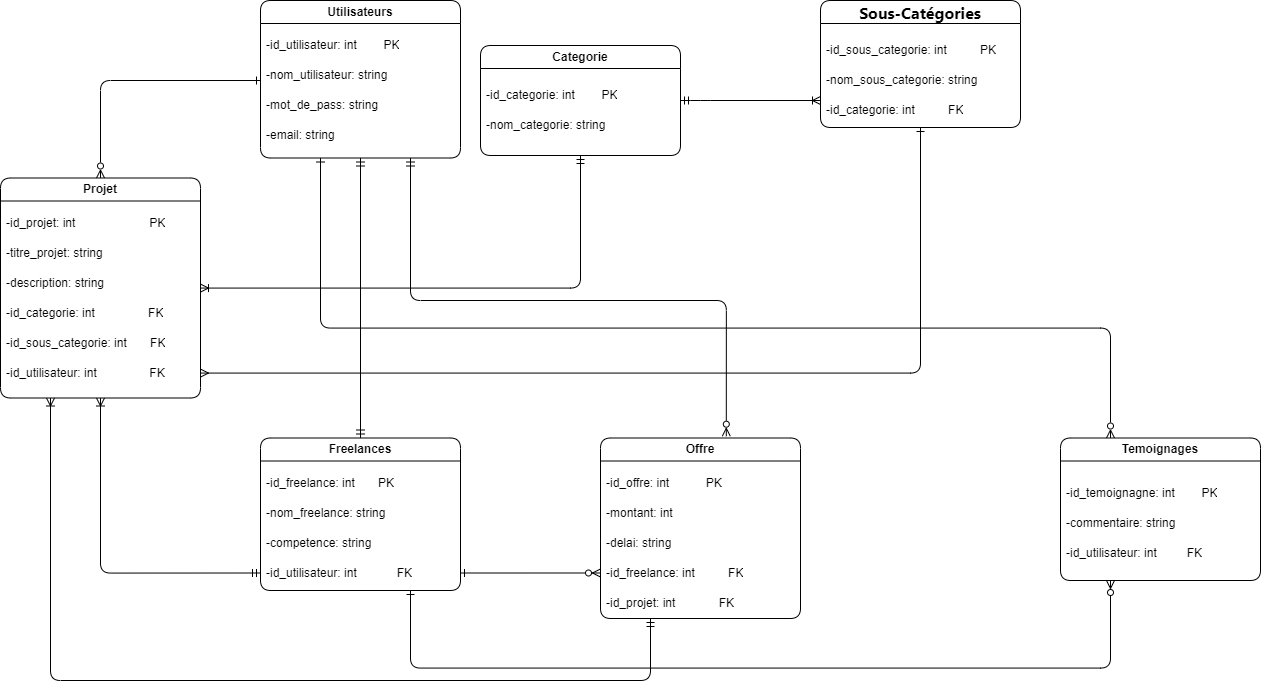

The diagram above was exported from draw.io. Its source (the exported page's mxGraphModel, read from the mxfile embedded in the PNG):
<mxGraphModel dx="1621" dy="1113" grid="0" gridSize="10" guides="1" tooltips="1" connect="1" arrows="0" fold="1" page="1" pageScale="1" pageWidth="2000" pageHeight="1500" background="#ffffff" math="0" shadow="0">
  <root>
    <mxCell id="0" />
    <mxCell id="1" parent="0" />
    <mxCell id="153" style="edgeStyle=orthogonalEdgeStyle;rounded=1;html=1;entryX=0.5;entryY=0;entryDx=0;entryDy=0;fontColor=#000000;startArrow=ERone;startFill=0;endArrow=ERzeroToMany;endFill=0;elbow=vertical;exitX=0;exitY=0.667;exitDx=0;exitDy=0;exitPerimeter=0;labelBackgroundColor=none;strokeColor=#000000;" parent="1" source="78" target="58" edge="1">
      <mxGeometry relative="1" as="geometry">
        <mxPoint x="570" y="470" as="sourcePoint" />
      </mxGeometry>
    </mxCell>
    <mxCell id="175" style="edgeStyle=orthogonalEdgeStyle;rounded=1;html=1;exitX=0.75;exitY=1;exitDx=0;exitDy=0;entryX=0.629;entryY=-0.01;entryDx=0;entryDy=0;fontColor=#000000;startArrow=ERmandOne;startFill=0;endArrow=ERzeroToMany;endFill=0;elbow=vertical;entryPerimeter=0;labelBackgroundColor=none;strokeColor=#000000;" parent="1" source="55" target="60" edge="1">
      <mxGeometry relative="1" as="geometry">
        <Array as="points">
          <mxPoint x="730" y="690" />
          <mxPoint x="1046" y="690" />
        </Array>
      </mxGeometry>
    </mxCell>
    <mxCell id="55" value="Utilisateurs" style="swimlane;whiteSpace=wrap;html=1;rounded=1;labelBackgroundColor=none;fontColor=#000000;strokeColor=#000000;fillColor=none;" parent="1" vertex="1">
      <mxGeometry x="580" y="390" width="200" height="157.5" as="geometry" />
    </mxCell>
    <mxCell id="74" value="-mot_de_pass: string" style="text;strokeColor=none;fillColor=none;align=left;verticalAlign=middle;spacingLeft=4;spacingRight=4;overflow=hidden;points=[[0,0.5],[1,0.5]];portConstraint=eastwest;rotatable=0;whiteSpace=wrap;html=1;rounded=1;labelBackgroundColor=none;fontColor=#000000;" parent="55" vertex="1">
      <mxGeometry y="90" width="200" height="30" as="geometry" />
    </mxCell>
    <mxCell id="75" value="-email: string" style="text;strokeColor=none;fillColor=none;align=left;verticalAlign=middle;spacingLeft=4;spacingRight=4;overflow=hidden;points=[[0,0.5],[1,0.5]];portConstraint=eastwest;rotatable=0;whiteSpace=wrap;html=1;rounded=1;labelBackgroundColor=none;fontColor=#000000;" parent="55" vertex="1">
      <mxGeometry y="120" width="200" height="30" as="geometry" />
    </mxCell>
    <mxCell id="78" value="-nom_utilisateur: string" style="text;strokeColor=none;fillColor=none;align=left;verticalAlign=middle;spacingLeft=4;spacingRight=4;overflow=hidden;points=[[0,0.5],[1,0.5]];portConstraint=eastwest;rotatable=0;whiteSpace=wrap;html=1;rounded=1;labelBackgroundColor=none;fontColor=#000000;" parent="55" vertex="1">
      <mxGeometry y="60" width="200" height="30" as="geometry" />
    </mxCell>
    <mxCell id="80" value="-id_utilisateur: int&amp;nbsp; &amp;nbsp; &amp;nbsp; &amp;nbsp; PK" style="text;strokeColor=none;fillColor=none;align=left;verticalAlign=middle;spacingLeft=4;spacingRight=4;overflow=hidden;points=[[0,0.5],[1,0.5]];portConstraint=eastwest;rotatable=0;whiteSpace=wrap;html=1;rounded=1;labelBackgroundColor=none;fontColor=#000000;" parent="55" vertex="1">
      <mxGeometry y="30" width="200" height="30" as="geometry" />
    </mxCell>
    <mxCell id="57" value="&lt;span style=&quot;font-family: -apple-system, BlinkMacSystemFont, &amp;quot;Segoe UI&amp;quot;, &amp;quot;Noto Sans&amp;quot;, Helvetica, Arial, sans-serif, &amp;quot;Apple Color Emoji&amp;quot;, &amp;quot;Segoe UI Emoji&amp;quot;; font-size: 16px; text-align: left;&quot;&gt;Sous-Catégories&lt;/span&gt;" style="swimlane;whiteSpace=wrap;html=1;startSize=23;rounded=1;labelBackgroundColor=none;fontColor=#000000;strokeColor=#000000;fillColor=none;" parent="1" vertex="1">
      <mxGeometry x="1140" y="390" width="200" height="127" as="geometry" />
    </mxCell>
    <mxCell id="83" value="-id_sous_categorie: int&amp;nbsp; &amp;nbsp; &amp;nbsp; &amp;nbsp; &amp;nbsp; PK" style="text;strokeColor=none;fillColor=none;align=left;verticalAlign=middle;spacingLeft=4;spacingRight=4;overflow=hidden;points=[[0,0.5],[1,0.5]];portConstraint=eastwest;rotatable=0;whiteSpace=wrap;html=1;rounded=1;labelBackgroundColor=none;fontColor=#000000;" parent="57" vertex="1">
      <mxGeometry y="35" width="200" height="30" as="geometry" />
    </mxCell>
    <mxCell id="84" value="-nom_sous_categorie: string" style="text;strokeColor=none;fillColor=none;align=left;verticalAlign=middle;spacingLeft=4;spacingRight=4;overflow=hidden;points=[[0,0.5],[1,0.5]];portConstraint=eastwest;rotatable=0;whiteSpace=wrap;html=1;rounded=1;labelBackgroundColor=none;fontColor=#000000;" parent="57" vertex="1">
      <mxGeometry y="65" width="200" height="30" as="geometry" />
    </mxCell>
    <mxCell id="85" value="-id_categorie: int&amp;nbsp; &amp;nbsp; &amp;nbsp; &amp;nbsp; &amp;nbsp; FK" style="text;strokeColor=none;fillColor=none;align=left;verticalAlign=middle;spacingLeft=4;spacingRight=4;overflow=hidden;points=[[0,0.5],[1,0.5]];portConstraint=eastwest;rotatable=0;whiteSpace=wrap;html=1;rounded=1;labelBackgroundColor=none;fontColor=#000000;" parent="57" vertex="1">
      <mxGeometry y="95" width="200" height="30" as="geometry" />
    </mxCell>
    <mxCell id="157" style="edgeStyle=orthogonalEdgeStyle;rounded=1;html=1;entryX=0.5;entryY=1;entryDx=0;entryDy=0;fontColor=#000000;startArrow=ERoneToMany;startFill=0;endArrow=ERmandOne;endFill=0;elbow=vertical;labelBackgroundColor=none;strokeColor=#000000;" parent="1" source="58" target="62" edge="1">
      <mxGeometry relative="1" as="geometry" />
    </mxCell>
    <mxCell id="164" style="edgeStyle=orthogonalEdgeStyle;rounded=1;html=1;exitX=0.5;exitY=1;exitDx=0;exitDy=0;entryX=0;entryY=0.5;entryDx=0;entryDy=0;fontColor=#000000;startArrow=ERoneToMany;startFill=0;endArrow=ERmandOne;endFill=0;elbow=vertical;labelBackgroundColor=none;strokeColor=#000000;" parent="1" source="58" target="104" edge="1">
      <mxGeometry relative="1" as="geometry" />
    </mxCell>
    <mxCell id="58" value="Projet" style="swimlane;whiteSpace=wrap;html=1;rounded=1;labelBackgroundColor=none;fontColor=#000000;strokeColor=#000000;fillColor=none;" parent="1" vertex="1">
      <mxGeometry x="320" y="567.5" width="200" height="220" as="geometry" />
    </mxCell>
    <mxCell id="86" value="-id_projet: int&amp;nbsp; &amp;nbsp; &amp;nbsp; &amp;nbsp; &amp;nbsp; &lt;span style=&quot;white-space: pre;&quot;&gt;&#09;&lt;/span&gt;&lt;span style=&quot;white-space: pre;&quot;&gt;&#09;&lt;/span&gt;&amp;nbsp; &amp;nbsp;PK" style="text;strokeColor=none;fillColor=none;align=left;verticalAlign=middle;spacingLeft=4;spacingRight=4;overflow=hidden;points=[[0,0.5],[1,0.5]];portConstraint=eastwest;rotatable=0;whiteSpace=wrap;html=1;rounded=1;labelBackgroundColor=none;fontColor=#000000;" parent="58" vertex="1">
      <mxGeometry y="30" width="200" height="30" as="geometry" />
    </mxCell>
    <mxCell id="87" value="-titre_projet: string" style="text;strokeColor=none;fillColor=none;align=left;verticalAlign=middle;spacingLeft=4;spacingRight=4;overflow=hidden;points=[[0,0.5],[1,0.5]];portConstraint=eastwest;rotatable=0;whiteSpace=wrap;html=1;rounded=1;labelBackgroundColor=none;fontColor=#000000;" parent="58" vertex="1">
      <mxGeometry y="60" width="200" height="30" as="geometry" />
    </mxCell>
    <mxCell id="88" value="-description: string" style="text;strokeColor=none;fillColor=none;align=left;verticalAlign=middle;spacingLeft=4;spacingRight=4;overflow=hidden;points=[[0,0.5],[1,0.5]];portConstraint=eastwest;rotatable=0;whiteSpace=wrap;html=1;rounded=1;labelBackgroundColor=none;fontColor=#000000;" parent="58" vertex="1">
      <mxGeometry y="90" width="200" height="30" as="geometry" />
    </mxCell>
    <mxCell id="89" value="-id_categorie: int&amp;nbsp; &amp;nbsp; &amp;nbsp; &amp;nbsp; &amp;nbsp; &amp;nbsp; &amp;nbsp; &amp;nbsp; FK" style="text;strokeColor=none;fillColor=none;align=left;verticalAlign=middle;spacingLeft=4;spacingRight=4;overflow=hidden;points=[[0,0.5],[1,0.5]];portConstraint=eastwest;rotatable=0;whiteSpace=wrap;html=1;rounded=1;labelBackgroundColor=none;fontColor=#000000;" parent="58" vertex="1">
      <mxGeometry y="120" width="200" height="30" as="geometry" />
    </mxCell>
    <mxCell id="90" value="-id_sous_categorie: int&amp;nbsp; &amp;nbsp; &amp;nbsp; &amp;nbsp;FK" style="text;strokeColor=none;fillColor=none;align=left;verticalAlign=middle;spacingLeft=4;spacingRight=4;overflow=hidden;points=[[0,0.5],[1,0.5]];portConstraint=eastwest;rotatable=0;whiteSpace=wrap;html=1;rounded=1;labelBackgroundColor=none;fontColor=#000000;" parent="58" vertex="1">
      <mxGeometry y="150" width="200" height="30" as="geometry" />
    </mxCell>
    <mxCell id="91" value="-id_utilisateur: int&lt;span style=&quot;white-space: pre;&quot;&gt;&#09;&lt;/span&gt;&lt;span style=&quot;white-space: pre;&quot;&gt;&#09;&lt;/span&gt;&amp;nbsp; &amp;nbsp;FK" style="text;strokeColor=none;fillColor=none;align=left;verticalAlign=middle;spacingLeft=4;spacingRight=4;overflow=hidden;points=[[0,0.5],[1,0.5]];portConstraint=eastwest;rotatable=0;whiteSpace=wrap;html=1;rounded=1;labelBackgroundColor=none;fontColor=#000000;" parent="58" vertex="1">
      <mxGeometry y="180" width="200" height="30" as="geometry" />
    </mxCell>
    <mxCell id="148" style="edgeStyle=orthogonalEdgeStyle;rounded=1;html=1;exitX=0.5;exitY=0;exitDx=0;exitDy=0;entryX=0.5;entryY=1;entryDx=0;entryDy=0;fontColor=#000000;startArrow=ERmandOne;startFill=0;endArrow=ERmandOne;endFill=0;elbow=vertical;labelBackgroundColor=none;strokeColor=#000000;" parent="1" source="59" target="55" edge="1">
      <mxGeometry relative="1" as="geometry" />
    </mxCell>
    <mxCell id="180" style="edgeStyle=orthogonalEdgeStyle;rounded=1;html=1;exitX=0.75;exitY=1;exitDx=0;exitDy=0;entryX=0.25;entryY=1;entryDx=0;entryDy=0;fontColor=#000000;startArrow=ERone;startFill=0;endArrow=ERzeroToMany;endFill=0;elbow=vertical;labelBackgroundColor=none;strokeColor=#000000;" parent="1" source="59" target="61" edge="1">
      <mxGeometry relative="1" as="geometry">
        <Array as="points">
          <mxPoint x="730" y="1057.5" />
          <mxPoint x="1430" y="1057.5" />
        </Array>
      </mxGeometry>
    </mxCell>
    <mxCell id="59" value="Freelances" style="swimlane;whiteSpace=wrap;html=1;rounded=1;labelBackgroundColor=none;fontColor=#000000;strokeColor=#000000;fillColor=none;" parent="1" vertex="1">
      <mxGeometry x="580" y="827.5" width="200" height="152.5" as="geometry" />
    </mxCell>
    <mxCell id="101" value="-id_freelance: int&amp;nbsp; &amp;nbsp; &amp;nbsp; &amp;nbsp;PK" style="text;strokeColor=none;fillColor=none;align=left;verticalAlign=middle;spacingLeft=4;spacingRight=4;overflow=hidden;points=[[0,0.5],[1,0.5]];portConstraint=eastwest;rotatable=0;whiteSpace=wrap;html=1;rounded=1;labelBackgroundColor=none;fontColor=#000000;" parent="59" vertex="1">
      <mxGeometry y="30" width="200" height="30" as="geometry" />
    </mxCell>
    <mxCell id="102" value="-nom_freelance: string" style="text;strokeColor=none;fillColor=none;align=left;verticalAlign=middle;spacingLeft=4;spacingRight=4;overflow=hidden;points=[[0,0.5],[1,0.5]];portConstraint=eastwest;rotatable=0;whiteSpace=wrap;html=1;rounded=1;labelBackgroundColor=none;fontColor=#000000;" parent="59" vertex="1">
      <mxGeometry y="60" width="200" height="30" as="geometry" />
    </mxCell>
    <mxCell id="103" value="-competence: string" style="text;strokeColor=none;fillColor=none;align=left;verticalAlign=middle;spacingLeft=4;spacingRight=4;overflow=hidden;points=[[0,0.5],[1,0.5]];portConstraint=eastwest;rotatable=0;whiteSpace=wrap;html=1;rounded=1;labelBackgroundColor=none;fontColor=#000000;" parent="59" vertex="1">
      <mxGeometry y="90" width="200" height="30" as="geometry" />
    </mxCell>
    <mxCell id="104" value="-id_utilisateur: int&amp;nbsp; &amp;nbsp; &amp;nbsp; &amp;nbsp; &amp;nbsp; &amp;nbsp; FK" style="text;strokeColor=none;fillColor=none;align=left;verticalAlign=middle;spacingLeft=4;spacingRight=4;overflow=hidden;points=[[0,0.5],[1,0.5]];portConstraint=eastwest;rotatable=0;whiteSpace=wrap;html=1;rounded=1;labelBackgroundColor=none;fontColor=#000000;" parent="59" vertex="1">
      <mxGeometry y="120" width="200" height="30" as="geometry" />
    </mxCell>
    <mxCell id="168" style="edgeStyle=orthogonalEdgeStyle;rounded=1;html=1;exitX=0.25;exitY=1;exitDx=0;exitDy=0;entryX=0.25;entryY=1;entryDx=0;entryDy=0;fontColor=#000000;startArrow=ERmandOne;startFill=0;endArrow=ERoneToMany;endFill=0;elbow=vertical;labelBackgroundColor=none;strokeColor=#000000;" parent="1" source="60" target="58" edge="1">
      <mxGeometry relative="1" as="geometry">
        <Array as="points">
          <mxPoint x="970" y="1070" />
          <mxPoint x="370" y="1070" />
        </Array>
      </mxGeometry>
    </mxCell>
    <mxCell id="60" value="Offre" style="swimlane;whiteSpace=wrap;html=1;rounded=1;labelBackgroundColor=none;fontColor=#000000;strokeColor=#000000;fillColor=none;" parent="1" vertex="1">
      <mxGeometry x="920" y="827.5" width="200" height="180.5" as="geometry" />
    </mxCell>
    <mxCell id="96" value="-id_offre: int&amp;nbsp; &amp;nbsp; &amp;nbsp; &amp;nbsp; &amp;nbsp; &amp;nbsp;PK" style="text;strokeColor=none;fillColor=none;align=left;verticalAlign=middle;spacingLeft=4;spacingRight=4;overflow=hidden;points=[[0,0.5],[1,0.5]];portConstraint=eastwest;rotatable=0;whiteSpace=wrap;html=1;rounded=1;labelBackgroundColor=none;fontColor=#000000;" parent="60" vertex="1">
      <mxGeometry y="30" width="200" height="30" as="geometry" />
    </mxCell>
    <mxCell id="97" value="-montant: int" style="text;strokeColor=none;fillColor=none;align=left;verticalAlign=middle;spacingLeft=4;spacingRight=4;overflow=hidden;points=[[0,0.5],[1,0.5]];portConstraint=eastwest;rotatable=0;whiteSpace=wrap;html=1;rounded=1;labelBackgroundColor=none;fontColor=#000000;" parent="60" vertex="1">
      <mxGeometry y="60" width="200" height="30" as="geometry" />
    </mxCell>
    <mxCell id="98" value="-delai: string" style="text;strokeColor=none;fillColor=none;align=left;verticalAlign=middle;spacingLeft=4;spacingRight=4;overflow=hidden;points=[[0,0.5],[1,0.5]];portConstraint=eastwest;rotatable=0;whiteSpace=wrap;html=1;rounded=1;labelBackgroundColor=none;fontColor=#000000;" parent="60" vertex="1">
      <mxGeometry y="90" width="200" height="30" as="geometry" />
    </mxCell>
    <mxCell id="99" value="-id_freelance: int&amp;nbsp; &amp;nbsp; &amp;nbsp; &amp;nbsp; &amp;nbsp; FK" style="text;strokeColor=none;fillColor=none;align=left;verticalAlign=middle;spacingLeft=4;spacingRight=4;overflow=hidden;points=[[0,0.5],[1,0.5]];portConstraint=eastwest;rotatable=0;whiteSpace=wrap;html=1;rounded=1;labelBackgroundColor=none;fontColor=#000000;" parent="60" vertex="1">
      <mxGeometry y="120" width="200" height="30" as="geometry" />
    </mxCell>
    <mxCell id="100" value="-id_projet: int&amp;nbsp; &amp;nbsp; &amp;nbsp; &amp;nbsp; &amp;nbsp; &amp;nbsp; &amp;nbsp;FK" style="text;strokeColor=none;fillColor=none;align=left;verticalAlign=middle;spacingLeft=4;spacingRight=4;overflow=hidden;points=[[0,0.5],[1,0.5]];portConstraint=eastwest;rotatable=0;whiteSpace=wrap;html=1;rounded=1;labelBackgroundColor=none;fontColor=#000000;" parent="60" vertex="1">
      <mxGeometry y="150" width="200" height="30" as="geometry" />
    </mxCell>
    <mxCell id="169" style="edgeStyle=orthogonalEdgeStyle;rounded=1;html=1;exitX=0.25;exitY=0;exitDx=0;exitDy=0;fontColor=#000000;startArrow=ERzeroToMany;startFill=0;endArrow=ERone;endFill=0;elbow=vertical;labelBackgroundColor=none;strokeColor=#000000;" parent="1" source="61" edge="1">
      <mxGeometry relative="1" as="geometry">
        <mxPoint x="640" y="547.5" as="targetPoint" />
        <Array as="points">
          <mxPoint x="1430" y="717.5" />
          <mxPoint x="640" y="717.5" />
        </Array>
      </mxGeometry>
    </mxCell>
    <mxCell id="61" value="&lt;span style=&quot;background-color: rgb(255, 255, 255);&quot;&gt;&lt;font color=&quot;#050505&quot;&gt;Temoignages&lt;/font&gt;&lt;/span&gt;" style="swimlane;whiteSpace=wrap;html=1;rounded=1;labelBackgroundColor=none;fontColor=#000000;strokeColor=#000000;startSize=23;fillColor=none;" parent="1" vertex="1">
      <mxGeometry x="1380" y="827.5" width="200" height="142.5" as="geometry" />
    </mxCell>
    <mxCell id="93" value="-id_temoignagne: int&amp;nbsp; &amp;nbsp; &amp;nbsp; &amp;nbsp; PK" style="text;strokeColor=none;fillColor=none;align=left;verticalAlign=middle;spacingLeft=4;spacingRight=4;overflow=hidden;points=[[0,0.5],[1,0.5]];portConstraint=eastwest;rotatable=0;whiteSpace=wrap;html=1;rounded=1;labelBackgroundColor=none;fontColor=#000000;" parent="61" vertex="1">
      <mxGeometry y="40" width="200" height="30" as="geometry" />
    </mxCell>
    <mxCell id="94" value="-commentaire: string" style="text;strokeColor=none;fillColor=none;align=left;verticalAlign=middle;spacingLeft=4;spacingRight=4;overflow=hidden;points=[[0,0.5],[1,0.5]];portConstraint=eastwest;rotatable=0;whiteSpace=wrap;html=1;rounded=1;labelBackgroundColor=none;fontColor=#000000;" parent="61" vertex="1">
      <mxGeometry y="70" width="200" height="30" as="geometry" />
    </mxCell>
    <mxCell id="95" value="-id_utilisateur: int&amp;nbsp; &amp;nbsp; &amp;nbsp; &amp;nbsp; &amp;nbsp;FK" style="text;strokeColor=none;fillColor=none;align=left;verticalAlign=middle;spacingLeft=4;spacingRight=4;overflow=hidden;points=[[0,0.5],[1,0.5]];portConstraint=eastwest;rotatable=0;whiteSpace=wrap;html=1;rounded=1;labelBackgroundColor=none;fontColor=#000000;" parent="61" vertex="1">
      <mxGeometry y="100" width="200" height="30" as="geometry" />
    </mxCell>
    <mxCell id="146" style="edgeStyle=orthogonalEdgeStyle;rounded=1;html=1;exitX=1;exitY=0.5;exitDx=0;exitDy=0;fontColor=#000000;startArrow=ERmandOne;startFill=0;endArrow=ERoneToMany;endFill=0;elbow=vertical;entryX=0;entryY=0.167;entryDx=0;entryDy=0;entryPerimeter=0;labelBackgroundColor=none;strokeColor=#000000;" parent="1" source="62" target="85" edge="1">
      <mxGeometry relative="1" as="geometry">
        <mxPoint x="1350" y="467.5" as="targetPoint" />
        <Array as="points">
          <mxPoint x="1020" y="490.5" />
          <mxPoint x="1140" y="490.5" />
        </Array>
      </mxGeometry>
    </mxCell>
    <mxCell id="62" value="Categorie" style="swimlane;whiteSpace=wrap;html=1;rounded=1;labelBackgroundColor=none;fontColor=#000000;strokeColor=#000000;fillColor=none;" parent="1" vertex="1">
      <mxGeometry x="800" y="435" width="200" height="110" as="geometry" />
    </mxCell>
    <mxCell id="81" value="-id_categorie: int&amp;nbsp; &amp;nbsp; &amp;nbsp; &amp;nbsp; PK" style="text;strokeColor=none;fillColor=none;align=left;verticalAlign=middle;spacingLeft=4;spacingRight=4;overflow=hidden;points=[[0,0.5],[1,0.5]];portConstraint=eastwest;rotatable=0;whiteSpace=wrap;html=1;rounded=1;labelBackgroundColor=none;fontColor=#000000;" parent="62" vertex="1">
      <mxGeometry y="35" width="200" height="30" as="geometry" />
    </mxCell>
    <mxCell id="82" value="-nom_categorie: string" style="text;strokeColor=none;fillColor=none;align=left;verticalAlign=middle;spacingLeft=4;spacingRight=4;overflow=hidden;points=[[0,0.5],[1,0.5]];portConstraint=eastwest;rotatable=0;whiteSpace=wrap;html=1;rounded=1;labelBackgroundColor=none;fontColor=#000000;" parent="62" vertex="1">
      <mxGeometry y="65" width="200" height="30" as="geometry" />
    </mxCell>
    <mxCell id="160" style="edgeStyle=orthogonalEdgeStyle;rounded=1;html=1;entryX=0.5;entryY=1;entryDx=0;entryDy=0;fontColor=#000000;startArrow=ERmany;startFill=0;endArrow=ERone;endFill=0;elbow=vertical;labelBackgroundColor=none;strokeColor=#000000;" parent="1" source="91" target="57" edge="1">
      <mxGeometry relative="1" as="geometry" />
    </mxCell>
    <mxCell id="167" style="edgeStyle=orthogonalEdgeStyle;rounded=1;html=1;exitX=0;exitY=0.5;exitDx=0;exitDy=0;entryX=1;entryY=0.5;entryDx=0;entryDy=0;fontColor=#000000;startArrow=ERzeroToMany;startFill=0;endArrow=ERone;endFill=0;elbow=vertical;labelBackgroundColor=none;strokeColor=#000000;" parent="1" source="99" target="104" edge="1">
      <mxGeometry relative="1" as="geometry" />
    </mxCell>
  </root>
</mxGraphModel>